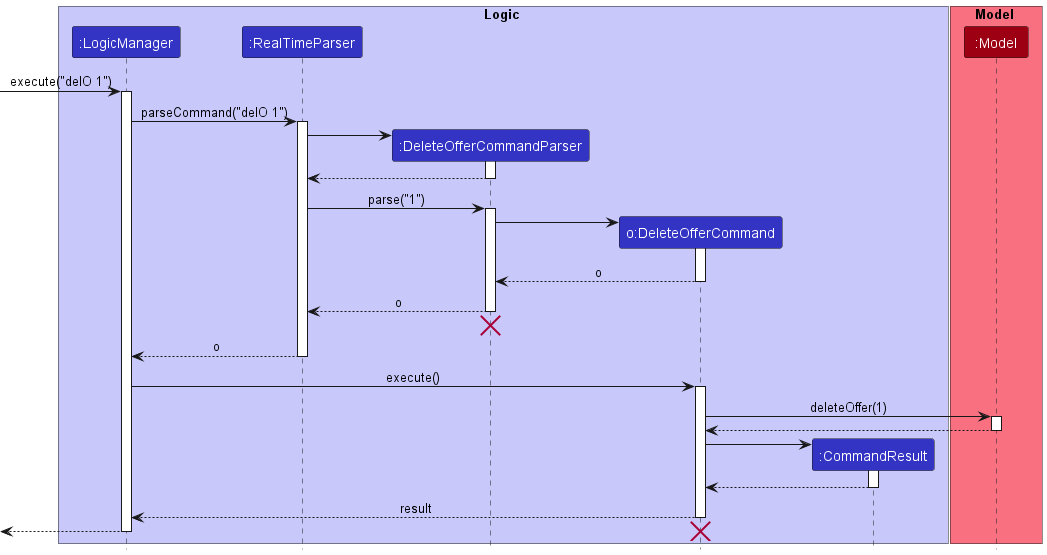

The diagram above was rendered by PlantUML. Its source (embedded in the PNG):
@startuml
!include style.puml

box Logic LOGIC_COLOR_T1
participant ":LogicManager" as LogicManager LOGIC_COLOR
participant ":RealTimeParser" as RealTimeParser LOGIC_COLOR
participant ":DeleteOfferCommandParser" as DeleteOfferCommandParser LOGIC_COLOR
participant "o:DeleteOfferCommand" as DeleteOfferCommand LOGIC_COLOR
participant ":CommandResult" as CommandResult LOGIC_COLOR
end box

box Model MODEL_COLOR_T1
participant ":Model" as Model MODEL_COLOR
end box

-> LogicManager : execute("delO 1")
activate LogicManager

LogicManager -> RealTimeParser : parseCommand("delO 1")
activate RealTimeParser

create DeleteOfferCommandParser
RealTimeParser -> DeleteOfferCommandParser
activate DeleteOfferCommandParser

DeleteOfferCommandParser --> RealTimeParser
deactivate DeleteOfferCommandParser

RealTimeParser -> DeleteOfferCommandParser : parse("1")
activate DeleteOfferCommandParser

create DeleteOfferCommand
DeleteOfferCommandParser -> DeleteOfferCommand
activate DeleteOfferCommand

DeleteOfferCommand --> DeleteOfferCommandParser : o
deactivate DeleteOfferCommand

DeleteOfferCommandParser --> RealTimeParser : o
deactivate DeleteOfferCommandParser
'Hidden arrow to position the destroy marker below the end of the activation bar.
DeleteOfferCommandParser -[hidden]-> RealTimeParser
destroy DeleteOfferCommandParser

RealTimeParser --> LogicManager : o
deactivate RealTimeParser

LogicManager -> DeleteOfferCommand : execute()
activate DeleteOfferCommand

DeleteOfferCommand -> Model : deleteOffer(1)
activate Model

Model --> DeleteOfferCommand
deactivate Model

create CommandResult
DeleteOfferCommand -> CommandResult
activate CommandResult

CommandResult --> DeleteOfferCommand
deactivate CommandResult

DeleteOfferCommand --> LogicManager : result
deactivate DeleteOfferCommand


[<--LogicManager
deactivate LogicManager
destroy DeleteOfferCommand
@enduml